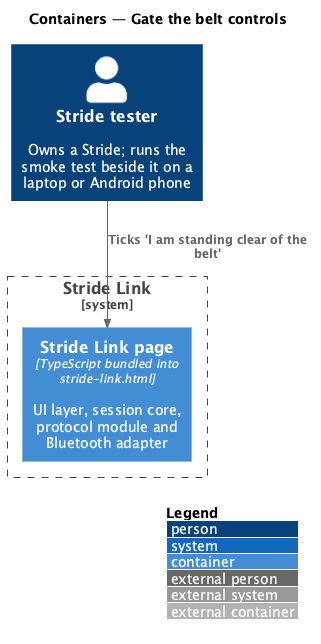

The diagram above was rendered by PlantUML. Its source (embedded in the PNG):
@startuml
!include <C4/C4_Container>
LAYOUT_WITH_LEGEND()
title Containers — Gate the belt controls

Person(tester, "Stride tester", "Owns a Stride; runs the smoke test beside it on a laptop or Android phone")
System_Boundary(sl, "Stride Link") {
  Container(page, "Stride Link page", "TypeScript bundled into stride-link.html", "UI layer, session core, protocol module and Bluetooth adapter")
}


Rel(tester, page, "Ticks 'I am standing clear of the belt'")
@enduml